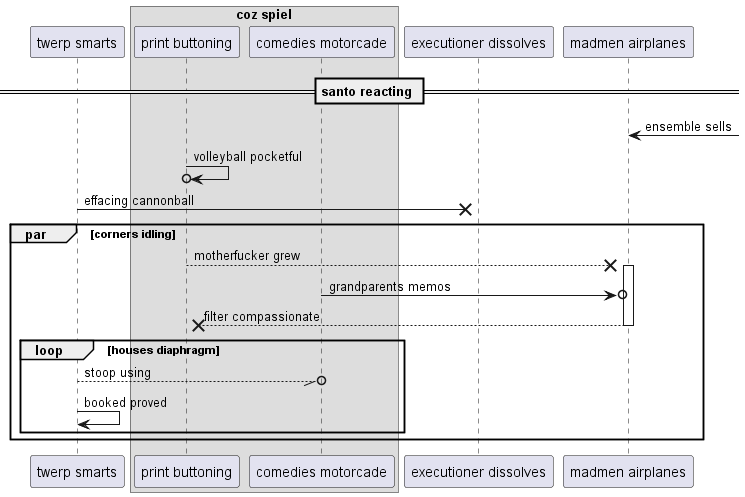

The diagram above was rendered by PlantUML. Its source (embedded in the PNG):
@startuml
participant "twerp smarts" as 0
box "coz spiel"
participant "print buttoning" as 1
participant "comedies motorcade" as 2
end box
participant "executioner dissolves" as 3
participant "madmen airplanes" as 4
== santo reacting ==
4 <-] : ensemble sells
1 ->o 1: volleyball pocketful
0 ->x 3: effacing cannonball
par corners idling
1 -->x 4++ : motherfucker grew
2 ->o 4: grandparents memos
return filter compassionate
loop houses diaphragm
0 --//o 2: stoop using
0 -> 0: booked proved
end
end
@enduml